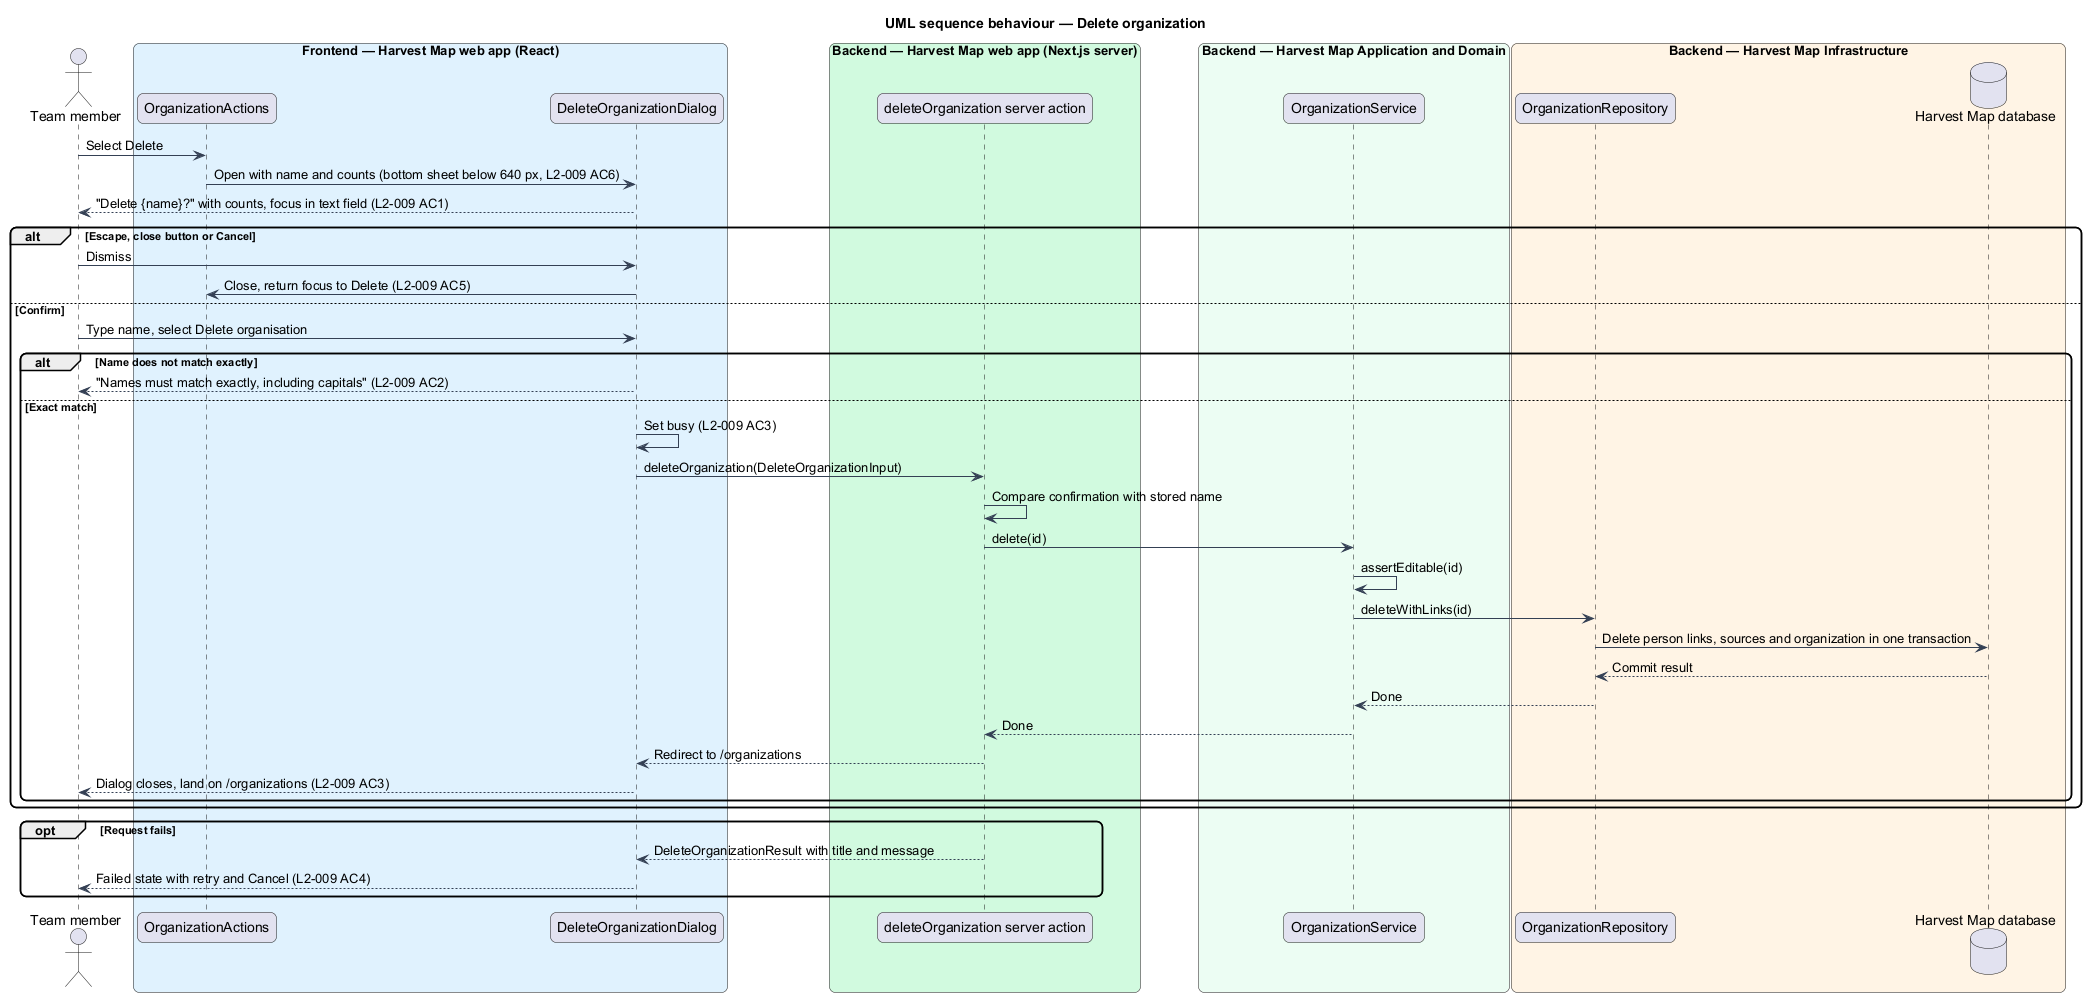

The diagram above was rendered by PlantUML. Its source (embedded in the PNG):
@startuml
title UML sequence behaviour — Delete organization
skinparam backgroundColor #FFFFFF
skinparam shadowing false
skinparam roundcorner 12
skinparam defaultFontName Arial
skinparam ArrowColor #344054
actor "Team member" as actor
box "Frontend — Harvest Map web app (React)" #E0F2FE
  participant "OrganizationActions" as actions
  participant "DeleteOrganizationDialog" as dialog
end box
box "Backend — Harvest Map web app (Next.js server)" #D1FADF
  participant "deleteOrganization server action" as action
end box
box "Backend — Harvest Map Application and Domain" #ECFDF3
  participant "OrganizationService" as service
end box
box "Backend — Harvest Map Infrastructure" #FFF4E5
  participant "OrganizationRepository" as repo
  database "Harvest Map database" as db
end box
actor -> actions : Select Delete
actions -> dialog : Open with name and counts (bottom sheet below 640 px, L2-009 AC6)
dialog --> actor : "Delete {name}?" with counts, focus in text field (L2-009 AC1)
alt Escape, close button or Cancel
  actor -> dialog : Dismiss
  dialog -> actions : Close, return focus to Delete (L2-009 AC5)
else Confirm
  actor -> dialog : Type name, select Delete organisation
  alt Name does not match exactly
    dialog --> actor : "Names must match exactly, including capitals" (L2-009 AC2)
  else Exact match
    dialog -> dialog : Set busy (L2-009 AC3)
    dialog -> action : deleteOrganization(DeleteOrganizationInput)
    action -> action : Compare confirmation with stored name
    action -> service : delete(id)
    service -> service : assertEditable(id)
    service -> repo : deleteWithLinks(id)
    repo -> db : Delete person links, sources and organization in one transaction
    db --> repo : Commit result
    repo --> service : Done
    service --> action : Done
    action --> dialog : Redirect to /organizations
    dialog --> actor : Dialog closes, land on /organizations (L2-009 AC3)
  end
end
opt Request fails
  action --> dialog : DeleteOrganizationResult with title and message
  dialog --> actor : Failed state with retry and Cancel (L2-009 AC4)
end
@enduml